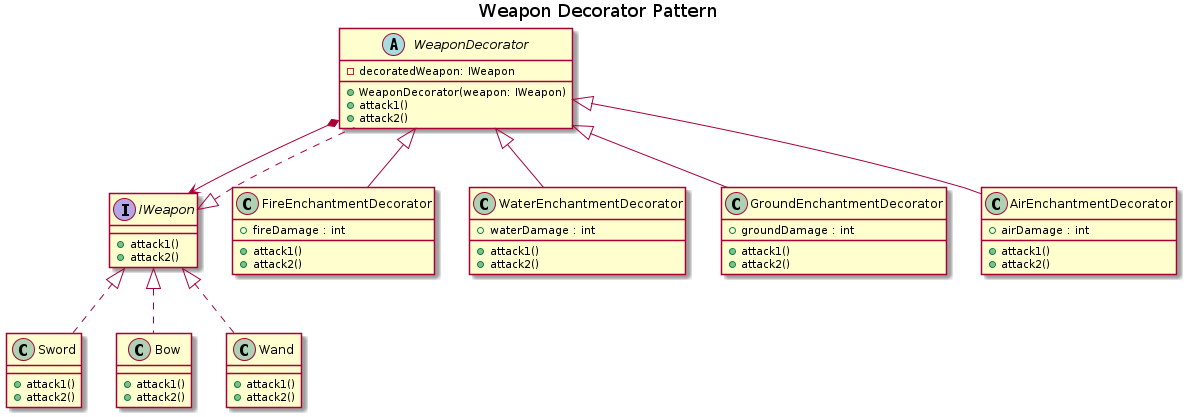

The diagram above was rendered by PlantUML. Its source (embedded in the PNG):
@startuml

title Weapon Decorator Pattern

abstract class WeaponDecorator implements IWeapon {
    - decoratedWeapon: IWeapon
    + WeaponDecorator(weapon: IWeapon)
    + attack1()
    + attack2()
}

interface IWeapon {
    + attack1()
    + attack2()
}


class FireEnchantmentDecorator extends WeaponDecorator {
    + fireDamage : int
    + attack1()
    + attack2()
}

class WaterEnchantmentDecorator extends WeaponDecorator {
    + waterDamage : int
    + attack1()
    + attack2()
}

class GroundEnchantmentDecorator extends WeaponDecorator {
    + groundDamage : int
    + attack1()
    + attack2()
}

class AirEnchantmentDecorator extends WeaponDecorator {
    + airDamage : int
    + attack1()
    + attack2()
}

class Sword implements IWeapon {
    + attack1()
    + attack2()
}

class Bow implements IWeapon {
    + attack1()
    + attack2()
}

class Wand implements IWeapon {
    + attack1()
    + attack2()
}

WeaponDecorator *--> IWeapon 

@enduml